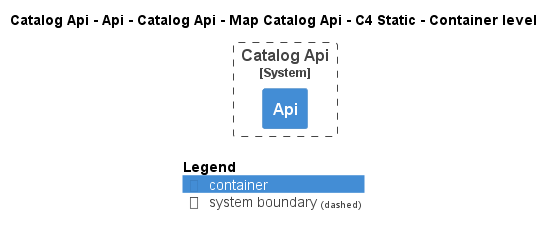

The diagram above was rendered by PlantUML. Its source (embedded in the PNG):
@startuml
!pragma layout smetana
!include ..\..\..\..\..\..\..\..\..\..\..\.c4s\C4_Container.puml

AddElementTag("c4interflow:lifecycle:new", $bgColor=green, $fontColor=#ffffff, $borderColor=green, $shadowing="False")
AddElementTag("c4interflow:lifecycle:changed", $bgColor=orange, $fontColor=#ffffff, $borderColor=orange, $shadowing="False")
AddElementTag("c4interflow:lifecycle:removed", $bgColor=red, $fontColor=#ffffff, $borderColor=red, $shadowing="False")

AddRelTag("c4interflow:lifecycle:new", $textColor=green, $lineColor=green)
AddRelTag("c4interflow:lifecycle:changed", $textColor=orange, $lineColor=orange)
AddRelTag("c4interflow:lifecycle:removed", $textColor=red, $lineColor=red)

SHOW_PERSON_PORTRAIT()
LAYOUT_TOP_DOWN()

skinparam linetype polyline

title Catalog Api - Api - Catalog Api - Map Catalog Api - C4 Static - Container level


System_Boundary(dotnet.eShop.Architecture.SoftwareSystems.CatalogApi, "Catalog Api") {
    Container(dotnet.eShop.Architecture.SoftwareSystems.CatalogApi.Containers.Api, "Api", "", "")
}



SHOW_LEGEND()
@enduml